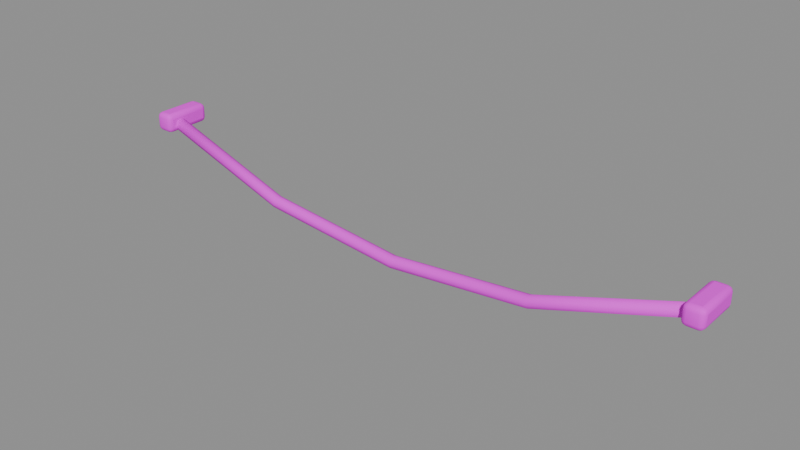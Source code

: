 # Source: utility_cable.blend  (saved by Blender 4.5.87; exported with 4.5.12 LTS)
import bpy
from mathutils import Matrix  # noqa: F401  (used for matrix-valued properties, if any)

bpy.ops.wm.read_factory_settings(use_empty=True)
scene = bpy.context.scene
scene.name = '粗电缆及墙支架'

# ---- collections
col_ngq_46 = bpy.data.collections.new('NGQ_46_粗电缆及墙支架'); scene.collection.children.link(col_ngq_46)

# ---- images (referenced by path relative to the original .blend; pixels are not part of the script)
import os
ASSET_DIR = os.environ.get("B2B_ASSET_DIR", "")  # directory of the original .blend (textures are referenced by path, not embedded)
HERE = os.path.dirname(os.path.abspath(__file__))  # packed textures are extracted next to this script under _unpacked/

def load_image(name, relpath, width, height, colorspace="sRGB"):
    """Load a texture the original file referenced (path relative to the .blend, or extracted next to this script)."""
    p = next((c for c in (os.path.join(HERE, relpath), os.path.join(ASSET_DIR, relpath)) if relpath and os.path.exists(c)), "")
    if p:
        img = bpy.data.images.load(p, check_existing=True)
        img.name = name
    else:  # same state as the original file: an image datablock whose file is absent (Cycles renders it pink)
        img = bpy.data.images.new(name, width, height)
        img.source = "FILE"
        img.filepath = "//" + (relpath or name)
    img.colorspace_settings.name = colorspace
    return img
img_sea = load_image('SEA_暖木公共色板', 'sea_cabin_timber_8x8_512.png', 1024, 1024, 'sRGB')
img_ngq_image2 = load_image('NGQ_image2_广告画图集', 'poster_atlas.png', 1024, 1024, 'sRGB')

# ---- materials (node trees are filled in below, after node groups)
mat_sea_matte = bpy.data.materials.new('SEA_Matte')

# ---- material node trees
mat_sea_matte.use_nodes = True; mat_sea_matte.node_tree.nodes.clear()
_N = mat_sea_matte.node_tree.nodes; _L = mat_sea_matte.node_tree.links
n0 = _N.new('ShaderNodeOutputMaterial'); n0.name = 'Material Output'; n0.location = (0, 0)
n1 = _N.new('ShaderNodeBsdfPrincipled'); n1.name = 'Principled BSDF'; n1.location = (0, 0)
n1.inputs[2].default_value = 0.78
n2 = _N.new('ShaderNodeUVMap'); n2.name = 'UV Map'; n2.location = (0, 0)
n2.uv_map = 'PaletteUV'
n3 = _N.new('ShaderNodeTexImage'); n3.name = 'Image Texture'; n3.location = (0, 0)
n3.image = img_sea
n3.interpolation = 'Closest'
n4 = _N.new('ShaderNodeUVMap'); n4.name = 'UV Map.001'; n4.location = (0, 0)
n4.uv_map = 'PosterUV'
n5 = _N.new('ShaderNodeTexImage'); n5.name = 'Image Texture.001'; n5.location = (0, 0)
n5.image = img_ngq_image2
n6 = _N.new('ShaderNodeAttribute'); n6.name = 'Attribute'; n6.location = (0, 0)
n6.attribute_name = 'PosterMask'
n7 = _N.new('ShaderNodeMixRGB'); n7.name = 'Mix (Legacy)'; n7.location = (0, 0)
_L.new(n2.outputs[0], n3.inputs[0])
_L.new(n4.outputs[0], n5.inputs[0])
_L.new(n6.outputs[2], n7.inputs[0])
_L.new(n3.outputs[0], n7.inputs[1])
_L.new(n5.outputs[0], n7.inputs[2])
_L.new(n7.outputs[0], n1.inputs[0])
_L.new(n1.outputs[0], n0.inputs[0])
n0.is_active_output = True

# ---- meshes
me_x = bpy.data.meshes.new('概括粗缆')
me_x.from_pydata([(-3.0, -0.165, 0.715), (-3.015, -0.146, 0.6714), (-3.021, -0.1, 0.6533), (-3.015, -0.05404, 0.6714), (-3.0, -0.035, 0.715), (-2.985, -0.05404, 0.7586), (-2.979, -0.1, 0.7767), (-2.985, -0.146, 0.7586), (-1.5, -0.165, 0.215), (-1.51, -0.146, 0.1701), (-1.514, -0.1, 0.1515), (-1.51, -0.05404, 0.1701), (-1.5, -0.035, 0.215), (-1.49, -0.05404, 0.2599), (-1.486, -0.1, 0.2785), (-1.49, -0.146, 0.2599), (0.0, -0.165, 0.065), (0.0, -0.146, 0.01904), (0.0, -0.1, 0.0), (0.0, -0.05404, 0.01904), (0.0, -0.035, 0.065), (0.0, -0.05404, 0.111), (0.0, -0.1, 0.13), (0.0, -0.146, 0.111), (1.5, -0.165, 0.215), (1.51, -0.146, 0.1701), (1.514, -0.1, 0.1515), (1.51, -0.05404, 0.1701), (1.5, -0.035, 0.215), (1.49, -0.05404, 0.2599), (1.486, -0.1, 0.2785), (1.49, -0.146, 0.2599), (3.0, -0.165, 0.715), (3.015, -0.146, 0.6714), (3.021, -0.1, 0.6533), (3.015, -0.05404, 0.6714), (3.0, -0.035, 0.715), (2.985, -0.05404, 0.7586), (2.979, -0.1, 0.7767), (2.985, -0.146, 0.7586)], [], [(0, 1, 9, 8), (1, 2, 10, 9), (2, 3, 11, 10), (3, 4, 12, 11), (4, 5, 13, 12), (5, 6, 14, 13), (6, 7, 15, 14), (7, 0, 8, 15), (8, 9, 17, 16), (9, 10, 18, 17), (10, 11, 19, 18), (11, 12, 20, 19), (12, 13, 21, 20), (13, 14, 22, 21), (14, 15, 23, 22), (15, 8, 16, 23), (16, 17, 25, 24), (17, 18, 26, 25), (18, 19, 27, 26), (19, 20, 28, 27), (20, 21, 29, 28), (21, 22, 30, 29), (22, 23, 31, 30), (23, 16, 24, 31), (24, 25, 33, 32), (25, 26, 34, 33), (26, 27, 35, 34), (27, 28, 36, 35), (28, 29, 37, 36), (29, 30, 38, 37), (30, 31, 39, 38), (31, 24, 32, 39), (7, 6, 5, 4, 3, 2, 1, 0), (32, 33, 34, 35, 36, 37, 38, 39)])
me_x.polygons.foreach_set('use_smooth', [True] * 34)
_uv = me_x.uv_layers.new(name='PaletteUV')
_uv.uv.foreach_set('vector', [0.4595, 0.6875, 0.4375, 0.7095, 0.4155, 0.6875, 0.4375, 0.6655, 0.4595, 0.6875, 0.4375, 0.7095, 0.4155, 0.6875, 0.4375, 0.6655, 0.4595, 0.6875, 0.4375, 0.7095, 0.4155, 0.6875, 0.4375, 0.6655, 0.4595, 0.6875, 0.4375, 0.7095, 0.4155, 0.6875, 0.4375, 0.6655, 0.4595, 0.6875, 0.4375, 0.7095, 0.4155, 0.6875, 0.4375, 0.6655, 0.4595, 0.6875, 0.4375, 0.7095, 0.4155, 0.6875, 0.4375, 0.6655, 0.4595, 0.6875, 0.4375, 0.7095, 0.4155, 0.6875, 0.4375, 0.6655, 0.4595, 0.6875, 0.4375, 0.7095, 0.4155, 0.6875, 0.4375, 0.6655, 0.4595, 0.6875, 0.4375, 0.7095, 0.4155, 0.6875, 0.4375, 0.6655, 0.4595, 0.6875, 0.4375, 0.7095, 0.4155, 0.6875, 0.4375, 0.6655, 0.4595, 0.6875, 0.4375, 0.7095, 0.4155, 0.6875, 0.4375, 0.6655, 0.4595, 0.6875, 0.4375, 0.7095, 0.4155, 0.6875, 0.4375, 0.6655, 0.4595, 0.6875, 0.4375, 0.7095, 0.4155, 0.6875, 0.4375, 0.6655, 0.4595, 0.6875, 0.4375, 0.7095, 0.4155, 0.6875, 0.4375, 0.6655, 0.4595, 0.6875, 0.4375, 0.7095, 0.4155, 0.6875, 0.4375, 0.6655, 0.4595, 0.6875, 0.4375, 0.7095, 0.4155, 0.6875, 0.4375, 0.6655, 0.4595, 0.6875, 0.4375, 0.7095, 0.4155, 0.6875, 0.4375, 0.6655, 0.4595, 0.6875, 0.4375, 0.7095, 0.4155, 0.6875, 0.4375, 0.6655, 0.4595, 0.6875, 0.4375, 0.7095, 0.4155, 0.6875, 0.4375, 0.6655, 0.4595, 0.6875, 0.4375, 0.7095, 0.4155, 0.6875, 0.4375, 0.6655, 0.4595, 0.6875, 0.4375, 0.7095, 0.4155, 0.6875, 0.4375, 0.6655, 0.4595, 0.6875, 0.4375, 0.7095, 0.4155, 0.6875, 0.4375, 0.6655, 0.4595, 0.6875, 0.4375, 0.7095, 0.4155, 0.6875, 0.4375, 0.6655, 0.4595, 0.6875, 0.4375, 0.7095, 0.4155, 0.6875, 0.4375, 0.6655, 0.4595, 0.6875, 0.4375, 0.7095, 0.4155, 0.6875, 0.4375, 0.6655, 0.4595, 0.6875, 0.4375, 0.7095, 0.4155, 0.6875, 0.4375, 0.6655, 0.4595, 0.6875, 0.4375, 0.7095, 0.4155, 0.6875, 0.4375, 0.6655, 0.4595, 0.6875, 0.4375, 0.7095, 0.4155, 0.6875, 0.4375, 0.6655, 0.4595, 0.6875, 0.4375, 0.7095, 0.4155, 0.6875, 0.4375, 0.6655, 0.4595, 0.6875, 0.4375, 0.7095, 0.4155, 0.6875, 0.4375, 0.6655, 0.4595, 0.6875, 0.4375, 0.7095, 0.4155, 0.6875, 0.4375, 0.6655, 0.4595, 0.6875, 0.4375, 0.7095, 0.4155, 0.6875, 0.4375, 0.6655, 0.4595, 0.6875, 0.4531, 0.7031, 0.4375, 0.7095, 0.4219, 0.7031, 0.4155, 0.6875, 0.4219, 0.6719, 0.4375, 0.6655, 0.4531, 0.6719, 0.4595, 0.6875, 0.4531, 0.7031, 0.4375, 0.7095, 0.4219, 0.7031, 0.4155, 0.6875, 0.4219, 0.6719, 0.4375, 0.6655, 0.4531, 0.6719])
me_x.materials.append(mat_sea_matte)
me_x.update()
me_x_1 = bpy.data.meshes.new('墙支架')
me_x_1.from_pydata([(-3.05, -0.25, 0.665), (-3.1, -0.2, 0.665), (-3.05, -0.2, 0.615), (-3.075, -0.2433, 0.665), (-3.05, -0.2433, 0.64), (-3.074, -0.2368, 0.6411), (-3.093, -0.2, 0.64), (-3.093, -0.225, 0.665), (-3.087, -0.2239, 0.6411), (-3.05, -0.225, 0.6217), (-3.075, -0.2, 0.6217), (-3.074, -0.2239, 0.6282), (-2.95, -0.25, 0.665), (-2.95, -0.2, 0.615), (-2.9, -0.2, 0.665), (-2.95, -0.2433, 0.64), (-2.925, -0.2433, 0.665), (-2.926, -0.2368, 0.6411), (-2.925, -0.2, 0.6217), (-2.95, -0.225, 0.6217), (-2.926, -0.2239, 0.6282), (-2.907, -0.225, 0.665), (-2.907, -0.2, 0.64), (-2.913, -0.2239, 0.6411), (-2.95, 0.25, 0.665), (-2.9, 0.2, 0.665), (-2.95, 0.2, 0.615), (-2.925, 0.2433, 0.665), (-2.95, 0.2433, 0.64), (-2.926, 0.2368, 0.6411), (-2.907, 0.2, 0.64), (-2.907, 0.225, 0.665), (-2.913, 0.2239, 0.6411), (-2.95, 0.225, 0.6217), (-2.925, 0.2, 0.6217), (-2.926, 0.2239, 0.6282), (-3.1, 0.2, 0.665), (-3.05, 0.25, 0.665), (-3.05, 0.2, 0.615), (-3.093, 0.225, 0.665), (-3.093, 0.2, 0.64), (-3.087, 0.2239, 0.6411), (-3.05, 0.2433, 0.64), (-3.075, 0.2433, 0.665), (-3.074, 0.2368, 0.6411), (-3.075, 0.2, 0.6217), (-3.05, 0.225, 0.6217), (-3.074, 0.2239, 0.6282), (-3.1, -0.2, 0.765), (-3.05, -0.25, 0.765), (-3.05, -0.2, 0.815), (-3.093, -0.225, 0.765), (-3.093, -0.2, 0.79), (-3.087, -0.2239, 0.7889), (-3.05, -0.2433, 0.79), (-3.075, -0.2433, 0.765), (-3.074, -0.2368, 0.7889), (-3.075, -0.2, 0.8083), (-3.05, -0.225, 0.8083), (-3.074, -0.2239, 0.8018), (-2.95, -0.25, 0.765), (-2.9, -0.2, 0.765), (-2.95, -0.2, 0.815), (-2.925, -0.2433, 0.765), (-2.95, -0.2433, 0.79), (-2.926, -0.2368, 0.7889), (-2.907, -0.2, 0.79), (-2.907, -0.225, 0.765), (-2.913, -0.2239, 0.7889), (-2.95, -0.225, 0.8083), (-2.925, -0.2, 0.8083), (-2.926, -0.2239, 0.8018), (-2.9, 0.2, 0.765), (-2.95, 0.25, 0.765), (-2.95, 0.2, 0.815), (-2.907, 0.225, 0.765), (-2.907, 0.2, 0.79), (-2.913, 0.2239, 0.7889), (-2.95, 0.2433, 0.79), (-2.925, 0.2433, 0.765), (-2.926, 0.2368, 0.7889), (-2.925, 0.2, 0.8083), (-2.95, 0.225, 0.8083), (-2.926, 0.2239, 0.8018), (-3.1, 0.2, 0.765), (-3.05, 0.2, 0.815), (-3.05, 0.25, 0.765), (-3.093, 0.2, 0.79), (-3.093, 0.225, 0.765), (-3.087, 0.2239, 0.7889), (-3.05, 0.225, 0.8083), (-3.075, 0.2, 0.8083), (-3.074, 0.2239, 0.8018), (-3.075, 0.2433, 0.765), (-3.05, 0.2433, 0.79), (-3.074, 0.2368, 0.7889)], [], [(0, 3, 5, 4), (3, 7, 8, 5), (1, 6, 8, 7), (6, 10, 11, 8), (2, 9, 11, 10), (9, 4, 5, 11), (5, 8, 11), (12, 15, 17, 16), (15, 19, 20, 17), (13, 18, 20, 19), (18, 22, 23, 20), (14, 21, 23, 22), (21, 16, 17, 23), (17, 20, 23), (24, 27, 29, 28), (27, 31, 32, 29), (25, 30, 32, 31), (30, 34, 35, 32), (26, 33, 35, 34), (33, 28, 29, 35), (29, 32, 35), (36, 39, 41, 40), (39, 43, 44, 41), (37, 42, 44, 43), (42, 46, 47, 44), (38, 45, 47, 46), (45, 40, 41, 47), (41, 44, 47), (48, 51, 53, 52), (51, 55, 56, 53), (49, 54, 56, 55), (54, 58, 59, 56), (50, 57, 59, 58), (57, 52, 53, 59), (53, 56, 59), (60, 63, 65, 64), (63, 67, 68, 65), (61, 66, 68, 67), (66, 70, 71, 68), (62, 69, 71, 70), (69, 64, 65, 71), (65, 68, 71), (72, 75, 77, 76), (75, 79, 80, 77), (73, 78, 80, 79), (78, 82, 83, 80), (74, 81, 83, 82), (81, 76, 77, 83), (77, 80, 83), (84, 87, 89, 88), (87, 91, 92, 89), (85, 90, 92, 91), (90, 94, 95, 92), (86, 93, 95, 94), (93, 88, 89, 95), (89, 92, 95), (2, 13, 19, 9), (9, 19, 15, 4), (4, 15, 12, 0), (1, 36, 40, 6), (6, 40, 45, 10), (10, 45, 38, 2), (26, 38, 46, 33), (33, 46, 42, 28), (28, 42, 37, 24), (13, 26, 34, 18), (18, 34, 30, 22), (22, 30, 25, 14), (50, 85, 91, 57), (57, 91, 87, 52), (52, 87, 84, 48), (49, 60, 64, 54), (54, 64, 69, 58), (58, 69, 62, 50), (61, 72, 76, 66), (66, 76, 81, 70), (70, 81, 74, 62), (73, 86, 94, 78), (78, 94, 90, 82), (82, 90, 85, 74), (0, 49, 55, 3), (3, 55, 51, 7), (7, 51, 48, 1), (14, 61, 67, 21), (21, 67, 63, 16), (16, 63, 60, 12), (24, 73, 79, 27), (27, 79, 75, 31), (31, 75, 72, 25), (36, 84, 88, 39), (39, 88, 93, 43), (43, 93, 86, 37), (0, 12, 60, 49), (2, 38, 26, 13), (36, 1, 48, 84), (14, 25, 72, 61), (24, 37, 86, 73), (50, 62, 74, 85)])
me_x_1.polygons.foreach_set('use_smooth', [1, 1, 1, 1, 1, 1, 0, 1, 1, 1, 1, 1, 1, 0, 1, 1, 1, 1, 1, 1, 0, 1, 1, 1, 1, 1, 1, 0, 1, 1, 1, 1, 1, 1, 0, 1, 1, 1, 1, 1, 1, 0, 1, 1, 1, 1, 1, 1, 0, 1, 1, 1, 1, 1, 1, 0, 1, 1, 1, 1, 1, 1, 1, 1, 1, 1, 1, 1, 1, 1, 1, 1, 1, 1, 1, 1, 1, 1, 1, 1, 1, 1, 1, 1, 1, 1, 1, 1, 1, 1, 1, 1, 1, 0, 0, 0, 1, 0])
_uv = me_x_1.uv_layers.new(name='PaletteUV')
_uv.uv.foreach_set('vector', [0.9595, 0.9375, 0.9375, 0.9595, 0.9155, 0.9375, 0.9375, 0.9155, 0.9595, 0.9375, 0.9375, 0.9595, 0.9155, 0.9375, 0.9375, 0.9155, 0.9595, 0.9375, 0.9375, 0.9595, 0.9155, 0.9375, 0.9375, 0.9155, 0.9595, 0.9375, 0.9375, 0.9595, 0.9155, 0.9375, 0.9375, 0.9155, 0.9595, 0.9375, 0.9375, 0.9595, 0.9155, 0.9375, 0.9375, 0.9155, 0.9595, 0.9375, 0.9375, 0.9595, 0.9155, 0.9375, 0.9375, 0.9155, 0.9595, 0.9375, 0.9265, 0.9566, 0.9265, 0.9184, 0.9595, 0.9375, 0.9375, 0.9595, 0.9155, 0.9375, 0.9375, 0.9155, 0.9595, 0.9375, 0.9375, 0.9595, 0.9155, 0.9375, 0.9375, 0.9155, 0.9595, 0.9375, 0.9375, 0.9595, 0.9155, 0.9375, 0.9375, 0.9155, 0.9595, 0.9375, 0.9375, 0.9595, 0.9155, 0.9375, 0.9375, 0.9155, 0.9595, 0.9375, 0.9375, 0.9595, 0.9155, 0.9375, 0.9375, 0.9155, 0.9595, 0.9375, 0.9375, 0.9595, 0.9155, 0.9375, 0.9375, 0.9155, 0.9595, 0.9375, 0.9265, 0.9566, 0.9265, 0.9184, 0.9595, 0.9375, 0.9375, 0.9595, 0.9155, 0.9375, 0.9375, 0.9155, 0.9595, 0.9375, 0.9375, 0.9595, 0.9155, 0.9375, 0.9375, 0.9155, 0.9595, 0.9375, 0.9375, 0.9595, 0.9155, 0.9375, 0.9375, 0.9155, 0.9595, 0.9375, 0.9375, 0.9595, 0.9155, 0.9375, 0.9375, 0.9155, 0.9595, 0.9375, 0.9375, 0.9595, 0.9155, 0.9375, 0.9375, 0.9155, 0.9595, 0.9375, 0.9375, 0.9595, 0.9155, 0.9375, 0.9375, 0.9155, 0.9595, 0.9375, 0.9265, 0.9566, 0.9265, 0.9184, 0.9595, 0.9375, 0.9375, 0.9595, 0.9155, 0.9375, 0.9375, 0.9155, 0.9595, 0.9375, 0.9375, 0.9595, 0.9155, 0.9375, 0.9375, 0.9155, 0.9595, 0.9375, 0.9375, 0.9595, 0.9155, 0.9375, 0.9375, 0.9155, 0.9595, 0.9375, 0.9375, 0.9595, 0.9155, 0.9375, 0.9375, 0.9155, 0.9595, 0.9375, 0.9375, 0.9595, 0.9155, 0.9375, 0.9375, 0.9155, 0.9595, 0.9375, 0.9375, 0.9595, 0.9155, 0.9375, 0.9375, 0.9155, 0.9595, 0.9375, 0.9265, 0.9566, 0.9265, 0.9184, 0.9595, 0.9375, 0.9375, 0.9595, 0.9155, 0.9375, 0.9375, 0.9155, 0.9595, 0.9375, 0.9375, 0.9595, 0.9155, 0.9375, 0.9375, 0.9155, 0.9595, 0.9375, 0.9375, 0.9595, 0.9155, 0.9375, 0.9375, 0.9155, 0.9595, 0.9375, 0.9375, 0.9595, 0.9155, 0.9375, 0.9375, 0.9155, 0.9595, 0.9375, 0.9375, 0.9595, 0.9155, 0.9375, 0.9375, 0.9155, 0.9595, 0.9375, 0.9375, 0.9595, 0.9155, 0.9375, 0.9375, 0.9155, 0.9595, 0.9375, 0.9265, 0.9566, 0.9265, 0.9184, 0.9595, 0.9375, 0.9375, 0.9595, 0.9155, 0.9375, 0.9375, 0.9155, 0.9595, 0.9375, 0.9375, 0.9595, 0.9155, 0.9375, 0.9375, 0.9155, 0.9595, 0.9375, 0.9375, 0.9595, 0.9155, 0.9375, 0.9375, 0.9155, 0.9595, 0.9375, 0.9375, 0.9595, 0.9155, 0.9375, 0.9375, 0.9155, 0.9595, 0.9375, 0.9375, 0.9595, 0.9155, 0.9375, 0.9375, 0.9155, 0.9595, 0.9375, 0.9375, 0.9595, 0.9155, 0.9375, 0.9375, 0.9155, 0.9595, 0.9375, 0.9265, 0.9566, 0.9265, 0.9184, 0.9595, 0.9375, 0.9375, 0.9595, 0.9155, 0.9375, 0.9375, 0.9155, 0.9595, 0.9375, 0.9375, 0.9595, 0.9155, 0.9375, 0.9375, 0.9155, 0.9595, 0.9375, 0.9375, 0.9595, 0.9155, 0.9375, 0.9375, 0.9155, 0.9595, 0.9375, 0.9375, 0.9595, 0.9155, 0.9375, 0.9375, 0.9155, 0.9595, 0.9375, 0.9375, 0.9595, 0.9155, 0.9375, 0.9375, 0.9155, 0.9595, 0.9375, 0.9375, 0.9595, 0.9155, 0.9375, 0.9375, 0.9155, 0.9595, 0.9375, 0.9265, 0.9566, 0.9265, 0.9184, 0.9595, 0.9375, 0.9375, 0.9595, 0.9155, 0.9375, 0.9375, 0.9155, 0.9595, 0.9375, 0.9375, 0.9595, 0.9155, 0.9375, 0.9375, 0.9155, 0.9595, 0.9375, 0.9375, 0.9595, 0.9155, 0.9375, 0.9375, 0.9155, 0.9595, 0.9375, 0.9375, 0.9595, 0.9155, 0.9375, 0.9375, 0.9155, 0.9595, 0.9375, 0.9375, 0.9595, 0.9155, 0.9375, 0.9375, 0.9155, 0.9595, 0.9375, 0.9375, 0.9595, 0.9155, 0.9375, 0.9375, 0.9155, 0.9595, 0.9375, 0.9265, 0.9566, 0.9265, 0.9184, 0.9595, 0.9375, 0.9375, 0.9595, 0.9155, 0.9375, 0.9375, 0.9155, 0.9595, 0.9375, 0.9375, 0.9595, 0.9155, 0.9375, 0.9375, 0.9155, 0.9595, 0.9375, 0.9375, 0.9595, 0.9155, 0.9375, 0.9375, 0.9155, 0.9595, 0.9375, 0.9375, 0.9595, 0.9155, 0.9375, 0.9375, 0.9155, 0.9595, 0.9375, 0.9375, 0.9595, 0.9155, 0.9375, 0.9375, 0.9155, 0.9595, 0.9375, 0.9375, 0.9595, 0.9155, 0.9375, 0.9375, 0.9155, 0.9595, 0.9375, 0.9375, 0.9595, 0.9155, 0.9375, 0.9375, 0.9155, 0.9595, 0.9375, 0.9375, 0.9595, 0.9155, 0.9375, 0.9375, 0.9155, 0.9595, 0.9375, 0.9375, 0.9595, 0.9155, 0.9375, 0.9375, 0.9155, 0.9595, 0.9375, 0.9375, 0.9595, 0.9155, 0.9375, 0.9375, 0.9155, 0.9595, 0.9375, 0.9375, 0.9595, 0.9155, 0.9375, 0.9375, 0.9155, 0.9595, 0.9375, 0.9375, 0.9595, 0.9155, 0.9375, 0.9375, 0.9155, 0.9595, 0.9375, 0.9375, 0.9595, 0.9155, 0.9375, 0.9375, 0.9155, 0.9595, 0.9375, 0.9375, 0.9595, 0.9155, 0.9375, 0.9375, 0.9155, 0.9595, 0.9375, 0.9375, 0.9595, 0.9155, 0.9375, 0.9375, 0.9155, 0.9595, 0.9375, 0.9375, 0.9595, 0.9155, 0.9375, 0.9375, 0.9155, 0.9595, 0.9375, 0.9375, 0.9595, 0.9155, 0.9375, 0.9375, 0.9155, 0.9595, 0.9375, 0.9375, 0.9595, 0.9155, 0.9375, 0.9375, 0.9155, 0.9595, 0.9375, 0.9375, 0.9595, 0.9155, 0.9375, 0.9375, 0.9155, 0.9595, 0.9375, 0.9375, 0.9595, 0.9155, 0.9375, 0.9375, 0.9155, 0.9595, 0.9375, 0.9375, 0.9595, 0.9155, 0.9375, 0.9375, 0.9155, 0.9595, 0.9375, 0.9375, 0.9595, 0.9155, 0.9375, 0.9375, 0.9155, 0.9595, 0.9375, 0.9375, 0.9595, 0.9155, 0.9375, 0.9375, 0.9155, 0.9595, 0.9375, 0.9375, 0.9595, 0.9155, 0.9375, 0.9375, 0.9155, 0.9595, 0.9375, 0.9375, 0.9595, 0.9155, 0.9375, 0.9375, 0.9155, 0.9595, 0.9375, 0.9375, 0.9595, 0.9155, 0.9375, 0.9375, 0.9155, 0.9595, 0.9375, 0.9375, 0.9595, 0.9155, 0.9375, 0.9375, 0.9155, 0.9595, 0.9375, 0.9375, 0.9595, 0.9155, 0.9375, 0.9375, 0.9155, 0.9595, 0.9375, 0.9375, 0.9595, 0.9155, 0.9375, 0.9375, 0.9155, 0.9595, 0.9375, 0.9375, 0.9595, 0.9155, 0.9375, 0.9375, 0.9155, 0.9595, 0.9375, 0.9375, 0.9595, 0.9155, 0.9375, 0.9375, 0.9155, 0.9595, 0.9375, 0.9375, 0.9595, 0.9155, 0.9375, 0.9375, 0.9155, 0.9595, 0.9375, 0.9375, 0.9595, 0.9155, 0.9375, 0.9375, 0.9155, 0.9595, 0.9375, 0.9375, 0.9595, 0.9155, 0.9375, 0.9375, 0.9155, 0.9595, 0.9375, 0.9375, 0.9595, 0.9155, 0.9375, 0.9375, 0.9155, 0.9595, 0.9375, 0.9375, 0.9595, 0.9155, 0.9375, 0.9375, 0.9155, 0.9595, 0.9375, 0.9375, 0.9595, 0.9155, 0.9375, 0.9375, 0.9155, 0.9595, 0.9375, 0.9375, 0.9595, 0.9155, 0.9375, 0.9375, 0.9155, 0.9595, 0.9375, 0.9375, 0.9595, 0.9155, 0.9375, 0.9375, 0.9155, 0.9595, 0.9375, 0.9375, 0.9595, 0.9155, 0.9375, 0.9375, 0.9155, 0.9595, 0.9375, 0.9375, 0.9595, 0.9155, 0.9375, 0.9375, 0.9155, 0.9595, 0.9375, 0.9375, 0.9595, 0.9155, 0.9375, 0.9375, 0.9155])
me_x_1.materials.append(mat_sea_matte)
me_x_1.update()
me_001 = bpy.data.meshes.new('墙支架.001')
me_001.from_pydata([(2.95, -0.25, 0.665), (2.9, -0.2, 0.665), (2.95, -0.2, 0.615), (2.925, -0.2433, 0.665), (2.95, -0.2433, 0.64), (2.926, -0.2368, 0.6411), (2.907, -0.2, 0.64), (2.907, -0.225, 0.665), (2.913, -0.2239, 0.6411), (2.95, -0.225, 0.6217), (2.925, -0.2, 0.6217), (2.926, -0.2239, 0.6282), (3.05, -0.25, 0.665), (3.05, -0.2, 0.615), (3.1, -0.2, 0.665), (3.05, -0.2433, 0.64), (3.075, -0.2433, 0.665), (3.074, -0.2368, 0.6411), (3.075, -0.2, 0.6217), (3.05, -0.225, 0.6217), (3.074, -0.2239, 0.6282), (3.093, -0.225, 0.665), (3.093, -0.2, 0.64), (3.087, -0.2239, 0.6411), (3.05, 0.25, 0.665), (3.1, 0.2, 0.665), (3.05, 0.2, 0.615), (3.075, 0.2433, 0.665), (3.05, 0.2433, 0.64), (3.074, 0.2368, 0.6411), (3.093, 0.2, 0.64), (3.093, 0.225, 0.665), (3.087, 0.2239, 0.6411), (3.05, 0.225, 0.6217), (3.075, 0.2, 0.6217), (3.074, 0.2239, 0.6282), (2.9, 0.2, 0.665), (2.95, 0.25, 0.665), (2.95, 0.2, 0.615), (2.907, 0.225, 0.665), (2.907, 0.2, 0.64), (2.913, 0.2239, 0.6411), (2.95, 0.2433, 0.64), (2.925, 0.2433, 0.665), (2.926, 0.2368, 0.6411), (2.925, 0.2, 0.6217), (2.95, 0.225, 0.6217), (2.926, 0.2239, 0.6282), (2.9, -0.2, 0.765), (2.95, -0.25, 0.765), (2.95, -0.2, 0.815), (2.907, -0.225, 0.765), (2.907, -0.2, 0.79), (2.913, -0.2239, 0.7889), (2.95, -0.2433, 0.79), (2.925, -0.2433, 0.765), (2.926, -0.2368, 0.7889), (2.925, -0.2, 0.8083), (2.95, -0.225, 0.8083), (2.926, -0.2239, 0.8018), (3.05, -0.25, 0.765), (3.1, -0.2, 0.765), (3.05, -0.2, 0.815), (3.075, -0.2433, 0.765), (3.05, -0.2433, 0.79), (3.074, -0.2368, 0.7889), (3.093, -0.2, 0.79), (3.093, -0.225, 0.765), (3.087, -0.2239, 0.7889), (3.05, -0.225, 0.8083), (3.075, -0.2, 0.8083), (3.074, -0.2239, 0.8018), (3.1, 0.2, 0.765), (3.05, 0.25, 0.765), (3.05, 0.2, 0.815), (3.093, 0.225, 0.765), (3.093, 0.2, 0.79), (3.087, 0.2239, 0.7889), (3.05, 0.2433, 0.79), (3.075, 0.2433, 0.765), (3.074, 0.2368, 0.7889), (3.075, 0.2, 0.8083), (3.05, 0.225, 0.8083), (3.074, 0.2239, 0.8018), (2.9, 0.2, 0.765), (2.95, 0.2, 0.815), (2.95, 0.25, 0.765), (2.907, 0.2, 0.79), (2.907, 0.225, 0.765), (2.913, 0.2239, 0.7889), (2.95, 0.225, 0.8083), (2.925, 0.2, 0.8083), (2.926, 0.2239, 0.8018), (2.925, 0.2433, 0.765), (2.95, 0.2433, 0.79), (2.926, 0.2368, 0.7889)], [], [(0, 3, 5, 4), (3, 7, 8, 5), (1, 6, 8, 7), (6, 10, 11, 8), (2, 9, 11, 10), (9, 4, 5, 11), (5, 8, 11), (12, 15, 17, 16), (15, 19, 20, 17), (13, 18, 20, 19), (18, 22, 23, 20), (14, 21, 23, 22), (21, 16, 17, 23), (17, 20, 23), (24, 27, 29, 28), (27, 31, 32, 29), (25, 30, 32, 31), (30, 34, 35, 32), (26, 33, 35, 34), (33, 28, 29, 35), (29, 32, 35), (36, 39, 41, 40), (39, 43, 44, 41), (37, 42, 44, 43), (42, 46, 47, 44), (38, 45, 47, 46), (45, 40, 41, 47), (41, 44, 47), (48, 51, 53, 52), (51, 55, 56, 53), (49, 54, 56, 55), (54, 58, 59, 56), (50, 57, 59, 58), (57, 52, 53, 59), (53, 56, 59), (60, 63, 65, 64), (63, 67, 68, 65), (61, 66, 68, 67), (66, 70, 71, 68), (62, 69, 71, 70), (69, 64, 65, 71), (65, 68, 71), (72, 75, 77, 76), (75, 79, 80, 77), (73, 78, 80, 79), (78, 82, 83, 80), (74, 81, 83, 82), (81, 76, 77, 83), (77, 80, 83), (84, 87, 89, 88), (87, 91, 92, 89), (85, 90, 92, 91), (90, 94, 95, 92), (86, 93, 95, 94), (93, 88, 89, 95), (89, 92, 95), (2, 13, 19, 9), (9, 19, 15, 4), (4, 15, 12, 0), (1, 36, 40, 6), (6, 40, 45, 10), (10, 45, 38, 2), (26, 38, 46, 33), (33, 46, 42, 28), (28, 42, 37, 24), (13, 26, 34, 18), (18, 34, 30, 22), (22, 30, 25, 14), (50, 85, 91, 57), (57, 91, 87, 52), (52, 87, 84, 48), (49, 60, 64, 54), (54, 64, 69, 58), (58, 69, 62, 50), (61, 72, 76, 66), (66, 76, 81, 70), (70, 81, 74, 62), (73, 86, 94, 78), (78, 94, 90, 82), (82, 90, 85, 74), (0, 49, 55, 3), (3, 55, 51, 7), (7, 51, 48, 1), (14, 61, 67, 21), (21, 67, 63, 16), (16, 63, 60, 12), (24, 73, 79, 27), (27, 79, 75, 31), (31, 75, 72, 25), (36, 84, 88, 39), (39, 88, 93, 43), (43, 93, 86, 37), (0, 12, 60, 49), (2, 38, 26, 13), (36, 1, 48, 84), (14, 25, 72, 61), (24, 37, 86, 73), (50, 62, 74, 85)])
me_001.polygons.foreach_set('use_smooth', [1, 1, 1, 1, 1, 1, 0, 1, 1, 1, 1, 1, 1, 0, 1, 1, 1, 1, 1, 1, 0, 1, 1, 1, 1, 1, 1, 0, 1, 1, 1, 1, 1, 1, 0, 1, 1, 1, 1, 1, 1, 0, 1, 1, 1, 1, 1, 1, 0, 1, 1, 1, 1, 1, 1, 0, 1, 1, 1, 1, 1, 1, 1, 1, 1, 1, 1, 1, 1, 1, 1, 1, 1, 1, 1, 1, 1, 1, 1, 1, 1, 1, 1, 1, 1, 1, 1, 1, 1, 1, 1, 1, 1, 0, 0, 0, 1, 0])
_uv = me_001.uv_layers.new(name='PaletteUV')
_uv.uv.foreach_set('vector', [0.9595, 0.9375, 0.9375, 0.9595, 0.9155, 0.9375, 0.9375, 0.9155, 0.9595, 0.9375, 0.9375, 0.9595, 0.9155, 0.9375, 0.9375, 0.9155, 0.9595, 0.9375, 0.9375, 0.9595, 0.9155, 0.9375, 0.9375, 0.9155, 0.9595, 0.9375, 0.9375, 0.9595, 0.9155, 0.9375, 0.9375, 0.9155, 0.9595, 0.9375, 0.9375, 0.9595, 0.9155, 0.9375, 0.9375, 0.9155, 0.9595, 0.9375, 0.9375, 0.9595, 0.9155, 0.9375, 0.9375, 0.9155, 0.9595, 0.9375, 0.9265, 0.9566, 0.9265, 0.9184, 0.9595, 0.9375, 0.9375, 0.9595, 0.9155, 0.9375, 0.9375, 0.9155, 0.9595, 0.9375, 0.9375, 0.9595, 0.9155, 0.9375, 0.9375, 0.9155, 0.9595, 0.9375, 0.9375, 0.9595, 0.9155, 0.9375, 0.9375, 0.9155, 0.9595, 0.9375, 0.9375, 0.9595, 0.9155, 0.9375, 0.9375, 0.9155, 0.9595, 0.9375, 0.9375, 0.9595, 0.9155, 0.9375, 0.9375, 0.9155, 0.9595, 0.9375, 0.9375, 0.9595, 0.9155, 0.9375, 0.9375, 0.9155, 0.9595, 0.9375, 0.9265, 0.9566, 0.9265, 0.9184, 0.9595, 0.9375, 0.9375, 0.9595, 0.9155, 0.9375, 0.9375, 0.9155, 0.9595, 0.9375, 0.9375, 0.9595, 0.9155, 0.9375, 0.9375, 0.9155, 0.9595, 0.9375, 0.9375, 0.9595, 0.9155, 0.9375, 0.9375, 0.9155, 0.9595, 0.9375, 0.9375, 0.9595, 0.9155, 0.9375, 0.9375, 0.9155, 0.9595, 0.9375, 0.9375, 0.9595, 0.9155, 0.9375, 0.9375, 0.9155, 0.9595, 0.9375, 0.9375, 0.9595, 0.9155, 0.9375, 0.9375, 0.9155, 0.9595, 0.9375, 0.9265, 0.9566, 0.9265, 0.9184, 0.9595, 0.9375, 0.9375, 0.9595, 0.9155, 0.9375, 0.9375, 0.9155, 0.9595, 0.9375, 0.9375, 0.9595, 0.9155, 0.9375, 0.9375, 0.9155, 0.9595, 0.9375, 0.9375, 0.9595, 0.9155, 0.9375, 0.9375, 0.9155, 0.9595, 0.9375, 0.9375, 0.9595, 0.9155, 0.9375, 0.9375, 0.9155, 0.9595, 0.9375, 0.9375, 0.9595, 0.9155, 0.9375, 0.9375, 0.9155, 0.9595, 0.9375, 0.9375, 0.9595, 0.9155, 0.9375, 0.9375, 0.9155, 0.9595, 0.9375, 0.9265, 0.9566, 0.9265, 0.9184, 0.9595, 0.9375, 0.9375, 0.9595, 0.9155, 0.9375, 0.9375, 0.9155, 0.9595, 0.9375, 0.9375, 0.9595, 0.9155, 0.9375, 0.9375, 0.9155, 0.9595, 0.9375, 0.9375, 0.9595, 0.9155, 0.9375, 0.9375, 0.9155, 0.9595, 0.9375, 0.9375, 0.9595, 0.9155, 0.9375, 0.9375, 0.9155, 0.9595, 0.9375, 0.9375, 0.9595, 0.9155, 0.9375, 0.9375, 0.9155, 0.9595, 0.9375, 0.9375, 0.9595, 0.9155, 0.9375, 0.9375, 0.9155, 0.9595, 0.9375, 0.9265, 0.9566, 0.9265, 0.9184, 0.9595, 0.9375, 0.9375, 0.9595, 0.9155, 0.9375, 0.9375, 0.9155, 0.9595, 0.9375, 0.9375, 0.9595, 0.9155, 0.9375, 0.9375, 0.9155, 0.9595, 0.9375, 0.9375, 0.9595, 0.9155, 0.9375, 0.9375, 0.9155, 0.9595, 0.9375, 0.9375, 0.9595, 0.9155, 0.9375, 0.9375, 0.9155, 0.9595, 0.9375, 0.9375, 0.9595, 0.9155, 0.9375, 0.9375, 0.9155, 0.9595, 0.9375, 0.9375, 0.9595, 0.9155, 0.9375, 0.9375, 0.9155, 0.9595, 0.9375, 0.9265, 0.9566, 0.9265, 0.9184, 0.9595, 0.9375, 0.9375, 0.9595, 0.9155, 0.9375, 0.9375, 0.9155, 0.9595, 0.9375, 0.9375, 0.9595, 0.9155, 0.9375, 0.9375, 0.9155, 0.9595, 0.9375, 0.9375, 0.9595, 0.9155, 0.9375, 0.9375, 0.9155, 0.9595, 0.9375, 0.9375, 0.9595, 0.9155, 0.9375, 0.9375, 0.9155, 0.9595, 0.9375, 0.9375, 0.9595, 0.9155, 0.9375, 0.9375, 0.9155, 0.9595, 0.9375, 0.9375, 0.9595, 0.9155, 0.9375, 0.9375, 0.9155, 0.9595, 0.9375, 0.9265, 0.9566, 0.9265, 0.9184, 0.9595, 0.9375, 0.9375, 0.9595, 0.9155, 0.9375, 0.9375, 0.9155, 0.9595, 0.9375, 0.9375, 0.9595, 0.9155, 0.9375, 0.9375, 0.9155, 0.9595, 0.9375, 0.9375, 0.9595, 0.9155, 0.9375, 0.9375, 0.9155, 0.9595, 0.9375, 0.9375, 0.9595, 0.9155, 0.9375, 0.9375, 0.9155, 0.9595, 0.9375, 0.9375, 0.9595, 0.9155, 0.9375, 0.9375, 0.9155, 0.9595, 0.9375, 0.9375, 0.9595, 0.9155, 0.9375, 0.9375, 0.9155, 0.9595, 0.9375, 0.9265, 0.9566, 0.9265, 0.9184, 0.9595, 0.9375, 0.9375, 0.9595, 0.9155, 0.9375, 0.9375, 0.9155, 0.9595, 0.9375, 0.9375, 0.9595, 0.9155, 0.9375, 0.9375, 0.9155, 0.9595, 0.9375, 0.9375, 0.9595, 0.9155, 0.9375, 0.9375, 0.9155, 0.9595, 0.9375, 0.9375, 0.9595, 0.9155, 0.9375, 0.9375, 0.9155, 0.9595, 0.9375, 0.9375, 0.9595, 0.9155, 0.9375, 0.9375, 0.9155, 0.9595, 0.9375, 0.9375, 0.9595, 0.9155, 0.9375, 0.9375, 0.9155, 0.9595, 0.9375, 0.9375, 0.9595, 0.9155, 0.9375, 0.9375, 0.9155, 0.9595, 0.9375, 0.9375, 0.9595, 0.9155, 0.9375, 0.9375, 0.9155, 0.9595, 0.9375, 0.9375, 0.9595, 0.9155, 0.9375, 0.9375, 0.9155, 0.9595, 0.9375, 0.9375, 0.9595, 0.9155, 0.9375, 0.9375, 0.9155, 0.9595, 0.9375, 0.9375, 0.9595, 0.9155, 0.9375, 0.9375, 0.9155, 0.9595, 0.9375, 0.9375, 0.9595, 0.9155, 0.9375, 0.9375, 0.9155, 0.9595, 0.9375, 0.9375, 0.9595, 0.9155, 0.9375, 0.9375, 0.9155, 0.9595, 0.9375, 0.9375, 0.9595, 0.9155, 0.9375, 0.9375, 0.9155, 0.9595, 0.9375, 0.9375, 0.9595, 0.9155, 0.9375, 0.9375, 0.9155, 0.9595, 0.9375, 0.9375, 0.9595, 0.9155, 0.9375, 0.9375, 0.9155, 0.9595, 0.9375, 0.9375, 0.9595, 0.9155, 0.9375, 0.9375, 0.9155, 0.9595, 0.9375, 0.9375, 0.9595, 0.9155, 0.9375, 0.9375, 0.9155, 0.9595, 0.9375, 0.9375, 0.9595, 0.9155, 0.9375, 0.9375, 0.9155, 0.9595, 0.9375, 0.9375, 0.9595, 0.9155, 0.9375, 0.9375, 0.9155, 0.9595, 0.9375, 0.9375, 0.9595, 0.9155, 0.9375, 0.9375, 0.9155, 0.9595, 0.9375, 0.9375, 0.9595, 0.9155, 0.9375, 0.9375, 0.9155, 0.9595, 0.9375, 0.9375, 0.9595, 0.9155, 0.9375, 0.9375, 0.9155, 0.9595, 0.9375, 0.9375, 0.9595, 0.9155, 0.9375, 0.9375, 0.9155, 0.9595, 0.9375, 0.9375, 0.9595, 0.9155, 0.9375, 0.9375, 0.9155, 0.9595, 0.9375, 0.9375, 0.9595, 0.9155, 0.9375, 0.9375, 0.9155, 0.9595, 0.9375, 0.9375, 0.9595, 0.9155, 0.9375, 0.9375, 0.9155, 0.9595, 0.9375, 0.9375, 0.9595, 0.9155, 0.9375, 0.9375, 0.9155, 0.9595, 0.9375, 0.9375, 0.9595, 0.9155, 0.9375, 0.9375, 0.9155, 0.9595, 0.9375, 0.9375, 0.9595, 0.9155, 0.9375, 0.9375, 0.9155, 0.9595, 0.9375, 0.9375, 0.9595, 0.9155, 0.9375, 0.9375, 0.9155, 0.9595, 0.9375, 0.9375, 0.9595, 0.9155, 0.9375, 0.9375, 0.9155, 0.9595, 0.9375, 0.9375, 0.9595, 0.9155, 0.9375, 0.9375, 0.9155, 0.9595, 0.9375, 0.9375, 0.9595, 0.9155, 0.9375, 0.9375, 0.9155, 0.9595, 0.9375, 0.9375, 0.9595, 0.9155, 0.9375, 0.9375, 0.9155, 0.9595, 0.9375, 0.9375, 0.9595, 0.9155, 0.9375, 0.9375, 0.9155, 0.9595, 0.9375, 0.9375, 0.9595, 0.9155, 0.9375, 0.9375, 0.9155, 0.9595, 0.9375, 0.9375, 0.9595, 0.9155, 0.9375, 0.9375, 0.9155, 0.9595, 0.9375, 0.9375, 0.9595, 0.9155, 0.9375, 0.9375, 0.9155, 0.9595, 0.9375, 0.9375, 0.9595, 0.9155, 0.9375, 0.9375, 0.9155, 0.9595, 0.9375, 0.9375, 0.9595, 0.9155, 0.9375, 0.9375, 0.9155, 0.9595, 0.9375, 0.9375, 0.9595, 0.9155, 0.9375, 0.9375, 0.9155])
me_001.materials.append(mat_sea_matte)
me_001.update()

# ---- objects
ob_x = bpy.data.objects.new('概括粗缆', me_x)
ob_x_1 = bpy.data.objects.new('墙支架', me_x_1)
ob_001 = bpy.data.objects.new('墙支架.001', me_001)

# ---- transforms, parenting, visibility, modifiers, constraints
ob_x.location = (0.0, 0.0, 0.0)
ob_x_1.location = (0.0, 0.0, 0.0)
ob_001.location = (0.0, 0.0, 0.0)

# ---- collection membership
col_ngq_46.objects.link(ob_x)
col_ngq_46.objects.link(ob_x_1)
col_ngq_46.objects.link(ob_001)

# ---- scene / render settings (as saved in the file)
scene.frame_start = 1; scene.frame_end = 250; scene.frame_set(1)
scene.render.engine = 'BLENDER_EEVEE_NEXT'
bpy.context.view_layer.update()

# ---- added for rendering (the .blend has no active camera and no usable light): camera, sun + grey world if the file has none
cam_auto = bpy.data.cameras.new('AutoCamera')
cam_auto.lens = 50.0
cam_auto.sensor_width = 36.0
cam_auto.clip_end = 1000.0
ob_auto_camera = bpy.data.objects.new('AutoCamera', cam_auto)
scene.collection.objects.link(ob_auto_camera)
ob_auto_camera.location = (5.80421, -6.96505, 5.05087)
ob_auto_camera.rotation_euler = (1.09748, -7.21219e-08, 0.694738)
scene.camera = ob_auto_camera
light_auto_sun = bpy.data.lights.new('AutoSun', 'SUN')
light_auto_sun.energy = 3.0
light_auto_sun.angle = 0.0523599
ob_auto_sun = bpy.data.objects.new('AutoSun', light_auto_sun)
scene.collection.objects.link(ob_auto_sun)
ob_auto_sun.rotation_euler = (0.872665, 0.174533, 0.523599)
if scene.world is None:
    world_auto = bpy.data.worlds.new('AutoWorld')
    world_auto.color = (0.3, 0.3, 0.3)
    scene.world = world_auto
bpy.context.view_layer.update()
